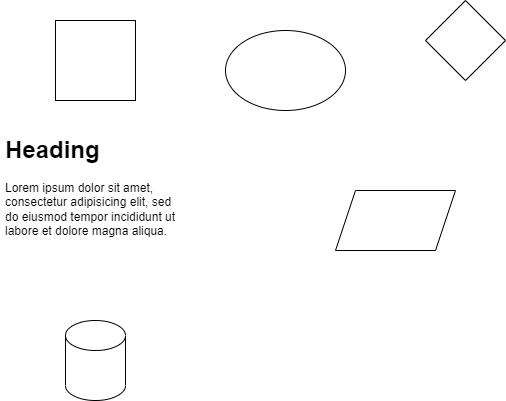

The diagram above was exported from draw.io. Its source (the exported page's mxGraphModel, read from the mxfile embedded in the PNG):
<mxGraphModel dx="1038" dy="521" grid="1" gridSize="10" guides="1" tooltips="1" connect="1" arrows="1" fold="1" page="1" pageScale="1" pageWidth="850" pageHeight="1100" math="0" shadow="0">
  <root>
    <mxCell id="0" />
    <mxCell id="1" parent="0" />
    <mxCell id="iToJUYRa99qr3iT5GcUm-1" value="" style="whiteSpace=wrap;html=1;aspect=fixed;" parent="1" vertex="1">
      <mxGeometry x="320" y="120" width="80" height="80" as="geometry" />
    </mxCell>
    <mxCell id="iToJUYRa99qr3iT5GcUm-2" value="&lt;h1&gt;Heading&lt;/h1&gt;&lt;p&gt;Lorem ipsum dolor sit amet, consectetur adipisicing elit, sed do eiusmod tempor incididunt ut labore et dolore magna aliqua.&lt;/p&gt;" style="text;html=1;strokeColor=none;fillColor=none;spacing=5;spacingTop=-20;whiteSpace=wrap;overflow=hidden;rounded=0;" parent="1" vertex="1">
      <mxGeometry x="265" y="230" width="190" height="120" as="geometry" />
    </mxCell>
    <mxCell id="iToJUYRa99qr3iT5GcUm-3" value="" style="shape=cylinder3;whiteSpace=wrap;html=1;boundedLbl=1;backgroundOutline=1;size=15;" parent="1" vertex="1">
      <mxGeometry x="330" y="420" width="60" height="80" as="geometry" />
    </mxCell>
    <mxCell id="iToJUYRa99qr3iT5GcUm-4" value="" style="ellipse;whiteSpace=wrap;html=1;" parent="1" vertex="1">
      <mxGeometry x="490" y="130" width="120" height="80" as="geometry" />
    </mxCell>
    <mxCell id="iToJUYRa99qr3iT5GcUm-5" value="" style="shape=parallelogram;perimeter=parallelogramPerimeter;whiteSpace=wrap;html=1;fixedSize=1;" parent="1" vertex="1">
      <mxGeometry x="600" y="290" width="120" height="60" as="geometry" />
    </mxCell>
    <mxCell id="iToJUYRa99qr3iT5GcUm-6" value="" style="rhombus;whiteSpace=wrap;html=1;" parent="1" vertex="1">
      <mxGeometry x="690" y="100" width="80" height="80" as="geometry" />
    </mxCell>
  </root>
</mxGraphModel>